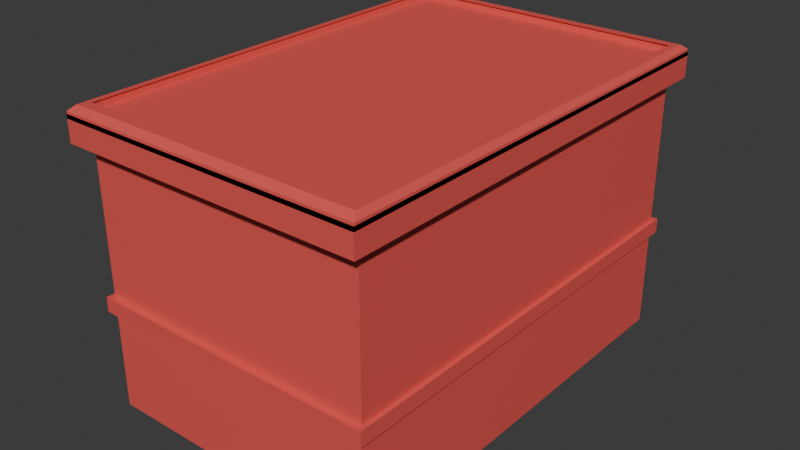 # Source: Building.blend  (saved by Blender 4.2.67; exported with 4.5.12 LTS)
import bpy
from mathutils import Matrix  # noqa: F401  (used for matrix-valued properties, if any)

bpy.ops.wm.read_factory_settings(use_empty=True)
scene = bpy.context.scene
scene.name = 'Scene'

# ---- collections
col_collection = bpy.data.collections.new('Collection'); scene.collection.children.link(col_collection)

# ---- materials (node trees are filled in below, after node groups)
mat_material = bpy.data.materials.new('Material')
mat_material.alpha_threshold = 0.0
mat_material.roughness = 0.5
mat_material.line_color = (0.0, 0.0, 0.0, 1.0)

# ---- material node trees
mat_material.use_nodes = True; mat_material.node_tree.nodes.clear()
_N = mat_material.node_tree.nodes; _L = mat_material.node_tree.links
n0 = _N.new('ShaderNodeOutputMaterial'); n0.name = 'Material Output'; n0.location = (300, 300)
n1 = _N.new('ShaderNodeBsdfPrincipled'); n1.name = 'Principled BSDF'; n1.location = (10, 300)
n1.inputs[0].default_value = (0.8003, 0.09985, 0.08857, 1.0)
n1.inputs[3].default_value = 1.45
_L.new(n1.outputs[0], n0.inputs[0])
n0.is_active_output = True

# ---- world
world_world = bpy.data.worlds.new('World'); scene.world = world_world
world_world.use_nodes = True; world_world.node_tree.nodes.clear()
_N = world_world.node_tree.nodes; _L = world_world.node_tree.links
n0 = _N.new('ShaderNodeOutputWorld'); n0.name = 'World Output'; n0.location = (300, 300)
n1 = _N.new('ShaderNodeBackground'); n1.name = 'Background'; n1.location = (10, 300)
n1.inputs[0].default_value = (0.05088, 0.05088, 0.05088, 1.0)
_L.new(n1.outputs[0], n0.inputs[0])
n0.is_active_output = True
world_world.color = (0.05088, 0.05088, 0.05088)
world_world.sun_shadow_jitter_overblur = 0.0

# ---- meshes
me_cube = bpy.data.meshes.new('Cube')
me_cube.from_pydata([(1.0, 1.0, 1.0), (0.1384, 1.0, -0.9481), (1.0, -1.0, 1.0), (1.0, -1.0, -1.0), (-1.0, 1.0, 1.0), (-0.1384, 1.0, -0.9481), (-1.0, -1.0, 1.0), (-1.0, -1.0, -1.0), (0.1384, 1.0, -0.5262), (-1.0, -1.0, -0.3), (1.0, -1.0, -0.3), (-0.1384, 1.0, -0.5262), (-1.0, -1.0, -0.1959), (1.0, 1.0, -0.1959), (1.0, -1.0, -0.1959), (-1.0, 1.0, -0.1959), (-1.0, -1.0, 0.8206), (1.0, 1.0, 0.8206), (1.0, -1.0, 0.8206), (-1.0, 1.0, 0.8206), (1.0, 1.0, -1.0), (-1.0, 1.0, -1.0), (1.0, 1.0, -0.3), (-1.0, 1.0, -0.3), (0.1469, 1.0, -1.0), (-0.1487, 1.0, -1.0), (0.1481, 1.024, -0.9579), (-0.1481, 1.024, -0.9579), (0.1469, 1.024, -1.0), (-0.1487, 1.024, -1.0), (0.1481, 1.0, -0.9579), (-0.1481, 1.0, -0.9579), (0.1481, 1.0, -0.5164), (-0.1481, 1.0, -0.5164), (0.1384, 0.9858, -0.9481), (-0.1384, 0.9858, -0.9481), (0.1384, 0.9858, -0.5262), (-0.1384, 0.9858, -0.5262), (0.1481, 1.011, -0.5164), (0.1481, 1.011, -0.9579), (-0.1481, 1.011, -0.5164), (-0.1481, 1.011, -0.9579), (0.1384, 1.011, -0.5262), (0.1384, 1.011, -0.9481), (-0.1384, 1.011, -0.5262), (-0.1384, 1.011, -0.9481), (-1.0, -1.0, 0.8206), (-1.0, -1.0, 1.0), (1.0, -1.0, 1.0), (1.0, 1.0, 1.0), (-1.0, 1.0, 1.0), (1.0, 1.0, 0.8206), (1.0, -1.0, 0.8206), (-1.0, 1.0, 0.8206), (-1.071, -1.071, 0.8206), (-1.071, -1.071, 1.0), (1.071, -1.071, 1.0), (1.071, 1.071, 1.0), (-1.071, 1.071, 1.0), (1.071, 1.071, 0.8206), (1.071, -1.071, 0.8206), (-1.071, 1.071, 0.8206), (-1.0, 1.0, 1.05), (1.0, -1.0, 1.05), (-1.0, -1.0, 1.05), (1.0, 1.0, 1.05), (-0.9909, 0.9909, 1.05), (-1.071, 1.071, 0.9702), (-1.037, 1.037, 1.049), (-1.069, 1.069, 1.016), (1.071, 1.071, 0.9702), (0.9909, 0.9909, 1.05), (1.069, 1.069, 1.016), (1.037, 1.037, 1.049), (1.071, -1.071, 0.9702), (0.9909, -0.9909, 1.05), (1.069, -1.069, 1.016), (1.037, -1.037, 1.049), (-0.9909, -0.9909, 1.05), (-1.071, -1.071, 0.9702), (-1.037, -1.037, 1.049), (-1.069, -1.069, 1.016), (1.028, 1.028, -0.1959), (1.028, 1.028, -0.3), (1.028, -1.028, -0.1959), (1.028, -1.028, -0.3), (-1.028, 1.028, -0.1959), (-1.028, 1.028, -0.3), (-1.028, -1.028, -0.3), (-1.028, -1.028, -0.1959)], [], [(0, 4, 6, 2), (6, 4, 50, 47), (18, 17, 51, 52), (21, 25, 24, 20, 3, 7), (16, 18, 52, 46), (2, 6, 47, 48), (11, 8, 36, 37), (20, 22, 10, 3), (7, 9, 23, 21), (3, 10, 9, 7), (15, 13, 82, 86), (12, 15, 86, 89), (10, 22, 83, 85), (9, 10, 85, 88), (15, 19, 17, 13), (13, 17, 18, 14), (12, 16, 19, 15), (14, 18, 16, 12), (31, 25, 21), (30, 32, 22, 20), (33, 31, 21, 23), (32, 33, 23, 22), (29, 27, 26, 28), (30, 24, 28, 26), (24, 30, 20), (31, 30, 26, 27), (25, 31, 27, 29), (24, 25, 29, 28), (5, 1, 30, 31), (8, 11, 44, 42), (33, 32, 38, 40), (30, 1, 43, 39), (35, 37, 36, 34), (8, 1, 34, 36), (5, 11, 37, 35), (1, 5, 35, 34), (43, 42, 38, 39), (44, 45, 41, 40), (42, 44, 40, 38), (32, 30, 39, 38), (1, 8, 42, 43), (5, 31, 41, 45), (31, 33, 40, 41), (11, 5, 45, 44), (46, 52, 60, 54), (49, 48, 63, 65), (50, 49, 65, 62), (51, 53, 61, 59), (0, 2, 48, 49), (19, 16, 46, 53), (17, 19, 53, 51), (4, 0, 49, 50), (60, 56, 55, 54), (54, 55, 58, 61), (59, 57, 56, 60), (61, 58, 57, 59), (52, 51, 59, 60), (63, 64, 78, 75), (62, 65, 71, 66), (53, 46, 54, 61), (56, 57, 70, 74), (64, 62, 66, 78), (65, 63, 75, 71), (58, 55, 79, 67), (55, 56, 74, 79), (47, 50, 62, 64), (48, 47, 64, 63), (75, 78, 80, 77), (77, 80, 81, 76), (76, 81, 79, 74), (71, 75, 77, 73), (73, 77, 76, 72), (72, 76, 74, 70), (78, 66, 68, 80), (80, 68, 69, 81), (81, 69, 67, 79), (66, 71, 73, 68), (68, 73, 72, 69), (69, 72, 70, 67), (57, 58, 67, 70), (87, 86, 82, 83), (83, 82, 84, 85), (88, 89, 86, 87), (85, 84, 89, 88), (23, 9, 88, 87), (14, 12, 89, 84), (22, 23, 87, 83), (13, 14, 84, 82)])
_uv = me_cube.uv_layers.new(name='UVMap')
_uv.uv.foreach_set('vector', [0.625, 0.5, 0.875, 0.5, 0.875, 0.75, 0.625, 0.75, 0.875, 0.75, 0.875, 0.5, 0.875, 0.5, 0.875, 0.75, 0.6026, 0.75, 0.6026, 0.5, 0.6026, 0.5, 0.6026, 0.75, 0.125, 0.5, 0.2314, 0.5, 0.2684, 0.5, 0.375, 0.5, 0.375, 0.75, 0.125, 0.75, 0.6026, 1.0, 0.6026, 0.75, 0.6026, 0.75, 0.6026, 1.0, 0.625, 0.75, 0.875, 0.75, 0.875, 0.75, 0.625, 0.75, 0.4474, 0.2711, 0.4474, 0.4789, 0.4474, 0.4789, 0.4474, 0.2711, 0.375, 0.5, 0.4625, 0.5, 0.4625, 0.75, 0.375, 0.75, 0.375, 0.0, 0.4625, 0.0, 0.4625, 0.25, 0.375, 0.25, 0.375, 0.75, 0.4625, 0.75, 0.4625, 1.0, 0.375, 1.0, 0.4755, 0.25, 0.4755, 0.5, 0.4755, 0.5, 0.4755, 0.25, 0.4755, 0.0, 0.4755, 0.25, 0.4755, 0.25, 0.4755, 0.0, 0.4625, 0.75, 0.4625, 0.5, 0.4625, 0.5, 0.4625, 0.75, 0.4625, 1.0, 0.4625, 0.75, 0.4625, 0.75, 0.4625, 1.0, 0.4755, 0.25, 0.6026, 0.25, 0.6026, 0.5, 0.4755, 0.5, 0.4755, 0.5, 0.6026, 0.5, 0.6026, 0.75, 0.4755, 0.75, 0.4755, 0.0, 0.6026, 0.0, 0.6026, 0.25, 0.4755, 0.25, 0.4755, 0.75, 0.6026, 0.75, 0.6026, 1.0, 0.4755, 1.0, 0.3887, 0.2637, 0.375, 0.3564, 0.375, 0.25, 0.3887, 0.4863, 0.4488, 0.4863, 0.4625, 0.5, 0.375, 0.5, 0.4488, 0.2637, 0.3887, 0.2637, 0.375, 0.25, 0.4625, 0.25, 0.4488, 0.4863, 0.4488, 0.2637, 0.4625, 0.25, 0.4625, 0.5, 0.375, 0.3564, 0.3887, 0.2637, 0.3887, 0.4863, 0.375, 0.3934, 0.3887, 0.4863, 0.375, 0.3934, 0.375, 0.3934, 0.3887, 0.4863, 0.375, 0.3934, 0.3887, 0.4863, 0.375, 0.5, 0.3887, 0.2637, 0.3887, 0.4863, 0.3887, 0.4863, 0.3887, 0.2637, 0.375, 0.3564, 0.3887, 0.2637, 0.3887, 0.2637, 0.375, 0.3564, 0.2684, 0.5, 0.2314, 0.5, 0.2314, 0.5, 0.2684, 0.5, 0.3901, 0.2711, 0.3901, 0.4789, 0.3887, 0.4863, 0.3887, 0.2637, 0.4474, 0.4789, 0.4474, 0.2711, 0.4474, 0.2711, 0.4474, 0.4789, 0.4488, 0.2637, 0.4488, 0.4863, 0.4488, 0.4863, 0.4488, 0.2637, 0.3887, 0.4863, 0.3901, 0.4789, 0.3901, 0.4789, 0.3887, 0.4863, 0.3901, 0.2711, 0.4474, 0.2711, 0.4474, 0.4789, 0.3901, 0.4789, 0.4474, 0.4789, 0.3901, 0.4789, 0.3901, 0.4789, 0.4474, 0.4789, 0.3901, 0.2711, 0.4474, 0.2711, 0.4474, 0.2711, 0.3901, 0.2711, 0.3901, 0.4789, 0.3901, 0.2711, 0.3901, 0.2711, 0.3901, 0.4789, 0.3901, 0.4789, 0.4474, 0.4789, 0.4488, 0.4863, 0.3887, 0.4863, 0.4474, 0.2711, 0.3901, 0.2711, 0.3887, 0.2637, 0.4488, 0.2637, 0.4474, 0.4789, 0.4474, 0.2711, 0.4488, 0.2637, 0.4488, 0.4863, 0.4488, 0.4863, 0.3887, 0.4863, 0.3887, 0.4863, 0.4488, 0.4863, 0.3901, 0.4789, 0.4474, 0.4789, 0.4474, 0.4789, 0.3901, 0.4789, 0.3901, 0.2711, 0.3887, 0.2637, 0.3887, 0.2637, 0.3901, 0.2711, 0.3887, 0.2637, 0.4488, 0.2637, 0.4488, 0.2637, 0.3887, 0.2637, 0.4474, 0.2711, 0.3901, 0.2711, 0.3901, 0.2711, 0.4474, 0.2711, 0.6026, 1.0, 0.6026, 0.75, 0.6026, 0.75, 0.6026, 1.0, 0.625, 0.5, 0.625, 0.75, 0.625, 0.75, 0.625, 0.5, 0.875, 0.5, 0.625, 0.5, 0.625, 0.5, 0.875, 0.5, 0.6026, 0.5, 0.6026, 0.25, 0.6026, 0.25, 0.6026, 0.5, 0.625, 0.5, 0.625, 0.75, 0.625, 0.75, 0.625, 0.5, 0.6026, 0.25, 0.6026, 0.0, 0.6026, 0.0, 0.6026, 0.25, 0.6026, 0.5, 0.6026, 0.25, 0.6026, 0.25, 0.6026, 0.5, 0.875, 0.5, 0.625, 0.5, 0.625, 0.5, 0.875, 0.5, 0.6026, 0.75, 0.625, 0.75, 0.625, 1.0, 0.6026, 1.0, 0.6026, 0.0, 0.625, 0.0, 0.625, 0.25, 0.6026, 0.25, 0.6026, 0.5, 0.625, 0.5, 0.625, 0.75, 0.6026, 0.75, 0.6026, 0.25, 0.625, 0.25, 0.625, 0.5, 0.6026, 0.5, 0.6026, 0.75, 0.6026, 0.5, 0.6026, 0.5, 0.6026, 0.75, 0.625, 0.75, 0.875, 0.75, 0.8749, 0.75, 0.6251, 0.75, 0.875, 0.5, 0.625, 0.5, 0.6251, 0.5, 0.8749, 0.5, 0.6026, 0.25, 0.6026, 0.0, 0.6026, 0.0, 0.6026, 0.25, 0.625, 0.75, 0.625, 0.5, 0.625, 0.5, 0.625, 0.75, 0.875, 0.75, 0.875, 0.5, 0.875, 0.5001, 0.875, 0.7499, 0.625, 0.5, 0.625, 0.75, 0.625, 0.7499, 0.625, 0.5001, 0.625, 0.25, 0.625, 0.0, 0.625, 0.0, 0.625, 0.25, 0.625, 1.0, 0.625, 0.75, 0.625, 0.75, 0.625, 1.0, 0.875, 0.75, 0.875, 0.5, 0.875, 0.5, 0.875, 0.75, 0.625, 0.75, 0.875, 0.75, 0.875, 0.75, 0.625, 0.75, 0.6251, 0.75, 0.8749, 0.75, 0.871, 0.75, 0.629, 0.75, 0.625, 0.754, 0.625, 0.996, 0.625, 0.9998, 0.625, 0.7502, 0.625, 0.7502, 0.625, 0.9998, 0.625, 1.0, 0.625, 0.75, 0.625, 0.5001, 0.625, 0.7499, 0.625, 0.75, 0.625, 0.5, 0.625, 0.5, 0.625, 0.75, 0.625, 0.7498, 0.625, 0.5002, 0.625, 0.5002, 0.625, 0.7498, 0.625, 0.75, 0.625, 0.5, 0.875, 0.7499, 0.875, 0.5001, 0.875, 0.504, 0.875, 0.746, 0.625, 0.003957, 0.625, 0.246, 0.625, 0.2498, 0.625, 0.0001685, 0.625, 0.0001685, 0.625, 0.2498, 0.625, 0.25, 0.625, 0.0, 0.8749, 0.5, 0.6251, 0.5, 0.629, 0.5, 0.871, 0.5, 0.625, 0.254, 0.625, 0.496, 0.625, 0.4998, 0.625, 0.2502, 0.625, 0.2502, 0.625, 0.4998, 0.625, 0.5, 0.625, 0.25, 0.625, 0.5, 0.625, 0.25, 0.625, 0.25, 0.625, 0.5, 0.4625, 0.25, 0.4755, 0.25, 0.4755, 0.5, 0.4625, 0.5, 0.4625, 0.5, 0.4755, 0.5, 0.4755, 0.75, 0.4625, 0.75, 0.4625, 0.0, 0.4755, 0.0, 0.4755, 0.25, 0.4625, 0.25, 0.4625, 0.75, 0.4755, 0.75, 0.4755, 1.0, 0.4625, 1.0, 0.4625, 0.25, 0.4625, 0.0, 0.4625, 0.0, 0.4625, 0.25, 0.4755, 0.75, 0.4755, 1.0, 0.4755, 1.0, 0.4755, 0.75, 0.4625, 0.5, 0.4625, 0.25, 0.4625, 0.25, 0.4625, 0.5, 0.4755, 0.5, 0.4755, 0.75, 0.4755, 0.75, 0.4755, 0.5])
me_cube.materials.append(mat_material)
me_cube.use_mirror_vertex_groups = False
me_cube.update()

# ---- objects
ob_cube = bpy.data.objects.new('Cube', me_cube)

# ---- transforms, parenting, visibility, modifiers, constraints
ob_cube.location = (0.0, 0.0, 12.47)
ob_cube.scale = (10.0, 15.0, 10.0)
ob_cube.lock_rotations_4d = False
ob_cube.empty_display_type = 'ARROWS'
ob_cube.lineart.crease_threshold = 0.0

# ---- collection membership
col_collection.objects.link(ob_cube)

# ---- scene / render settings (as saved in the file)
scene.frame_start = 1; scene.frame_end = 250; scene.frame_set(1)
scene.render.engine = 'BLENDER_EEVEE_NEXT'
bpy.context.view_layer.update()

# ---- added for rendering (the .blend has no active camera and no usable light): camera, sun
cam_auto = bpy.data.cameras.new('AutoCamera')
cam_auto.lens = 50.0
cam_auto.sensor_width = 36.0
cam_auto.clip_end = 1000.0
ob_auto_camera = bpy.data.objects.new('AutoCamera', cam_auto)
scene.collection.objects.link(ob_auto_camera)
ob_auto_camera.location = (40.4419, -48.5303, 45.0718)
ob_auto_camera.rotation_euler = (1.09748, -7.21219e-08, 0.694738)
scene.camera = ob_auto_camera
light_auto_sun = bpy.data.lights.new('AutoSun', 'SUN')
light_auto_sun.energy = 3.0
light_auto_sun.angle = 0.0523599
ob_auto_sun = bpy.data.objects.new('AutoSun', light_auto_sun)
scene.collection.objects.link(ob_auto_sun)
ob_auto_sun.rotation_euler = (0.872665, 0.174533, 0.523599)
bpy.context.view_layer.update()
